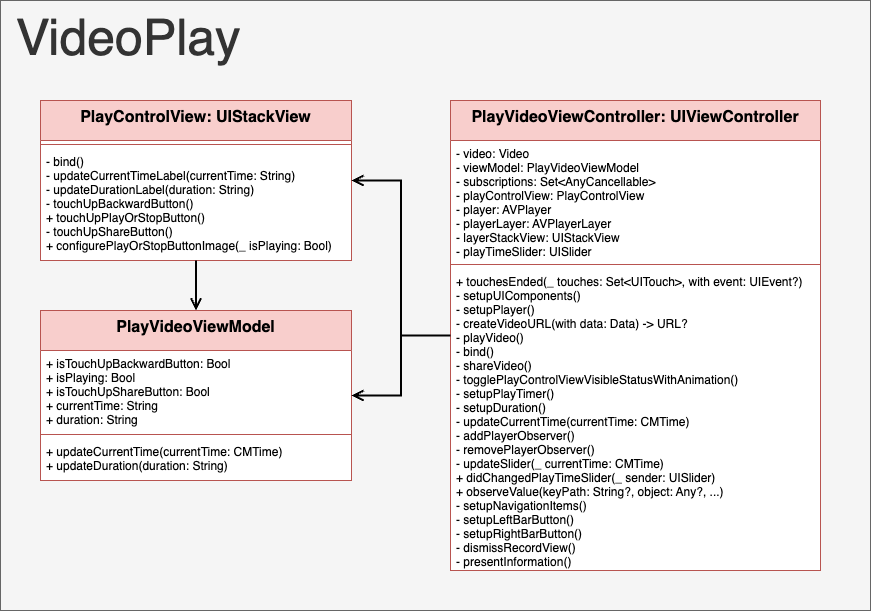

The diagram above was exported from draw.io. Its source (the exported page's mxGraphModel, read from the mxfile embedded in the PNG):
<mxGraphModel dx="4439" dy="-1291" grid="1" gridSize="10" guides="1" tooltips="1" connect="1" arrows="1" fold="1" page="1" pageScale="1" pageWidth="827" pageHeight="1169" math="0" shadow="0">
  <root>
    <mxCell id="0" />
    <mxCell id="1" parent="0" />
    <mxCell id="LO857TlbRjaM4ql8-taN-1" value="" style="group" vertex="1" connectable="0" parent="1">
      <mxGeometry x="-1870" y="3340" width="870" height="610" as="geometry" />
    </mxCell>
    <mxCell id="LO857TlbRjaM4ql8-taN-2" value="&amp;nbsp;VideoPlay" style="rounded=0;whiteSpace=wrap;html=1;fillColor=#f5f5f5;fontColor=#333333;strokeColor=#666666;align=left;verticalAlign=top;fontSize=50;" vertex="1" parent="LO857TlbRjaM4ql8-taN-1">
      <mxGeometry width="870" height="610" as="geometry" />
    </mxCell>
    <mxCell id="LO857TlbRjaM4ql8-taN-3" value="PlayControlView: UIStackView" style="swimlane;fontStyle=1;align=center;verticalAlign=top;childLayout=stackLayout;horizontal=1;startSize=40;horizontalStack=0;resizeParent=1;resizeParentMax=0;resizeLast=0;collapsible=1;marginBottom=0;fillColor=#f8cecc;strokeColor=#b85450;swimlaneFillColor=#FFFFFF;fontColor=#000000;fontSize=16;" vertex="1" parent="LO857TlbRjaM4ql8-taN-1">
      <mxGeometry x="40" y="100" width="311" height="160" as="geometry" />
    </mxCell>
    <mxCell id="LO857TlbRjaM4ql8-taN-4" value="" style="line;strokeWidth=1;fillColor=none;align=left;verticalAlign=middle;spacingTop=-1;spacingLeft=3;spacingRight=3;rotatable=0;labelPosition=right;points=[];portConstraint=eastwest;strokeColor=inherit;fontColor=#000000;" vertex="1" parent="LO857TlbRjaM4ql8-taN-3">
      <mxGeometry y="40" width="311" height="8" as="geometry" />
    </mxCell>
    <mxCell id="LO857TlbRjaM4ql8-taN-5" value="- bind()&#10;- updateCurrentTimeLabel(currentTime: String)&#10;- updateDurationLabel(duration: String)&#10;- touchUpBackwardButton()&#10;+ touchUpPlayOrStopButton()&#10;- touchUpShareButton()&#10;+ configurePlayOrStopButtonImage(_ isPlaying: Bool)" style="text;strokeColor=none;fillColor=none;align=left;verticalAlign=top;spacingLeft=4;spacingRight=4;overflow=hidden;rotatable=0;points=[[0,0.5],[1,0.5]];portConstraint=eastwest;fontColor=#000000;" vertex="1" parent="LO857TlbRjaM4ql8-taN-3">
      <mxGeometry y="48" width="311" height="112" as="geometry" />
    </mxCell>
    <mxCell id="LO857TlbRjaM4ql8-taN-6" style="edgeStyle=orthogonalEdgeStyle;shape=connector;rounded=0;orthogonalLoop=1;jettySize=auto;html=1;labelBackgroundColor=default;strokeColor=#000000;strokeWidth=2;fontFamily=Helvetica;fontSize=11;fontColor=default;endArrow=open;endFill=0;endSize=8;" edge="1" parent="LO857TlbRjaM4ql8-taN-1" source="LO857TlbRjaM4ql8-taN-7" target="LO857TlbRjaM4ql8-taN-3">
      <mxGeometry relative="1" as="geometry" />
    </mxCell>
    <mxCell id="LO857TlbRjaM4ql8-taN-7" value="PlayVideoViewController: UIViewController" style="swimlane;fontStyle=1;align=center;verticalAlign=top;childLayout=stackLayout;horizontal=1;startSize=40;horizontalStack=0;resizeParent=1;resizeParentMax=0;resizeLast=0;collapsible=1;marginBottom=0;fillColor=#f8cecc;strokeColor=#b85450;swimlaneFillColor=#FFFFFF;fontColor=#000000;fontSize=16;" vertex="1" parent="LO857TlbRjaM4ql8-taN-1">
      <mxGeometry x="450" y="100" width="370" height="470" as="geometry" />
    </mxCell>
    <mxCell id="LO857TlbRjaM4ql8-taN-8" value="- video: Video&#10;- viewModel: PlayVideoViewModel&#10;- subscriptions: Set&lt;AnyCancellable&gt;&#10;- playControlView: PlayControlView&#10;- player: AVPlayer&#10;- playerLayer: AVPlayerLayer&#10;- layerStackView: UIStackView&#10;- playTimeSlider: UISlider" style="text;strokeColor=none;fillColor=none;align=left;verticalAlign=top;spacingLeft=4;spacingRight=4;overflow=hidden;rotatable=0;points=[[0,0.5],[1,0.5]];portConstraint=eastwest;fontColor=#000000;" vertex="1" parent="LO857TlbRjaM4ql8-taN-7">
      <mxGeometry y="40" width="370" height="120" as="geometry" />
    </mxCell>
    <mxCell id="LO857TlbRjaM4ql8-taN-9" value="" style="line;strokeWidth=1;fillColor=none;align=left;verticalAlign=middle;spacingTop=-1;spacingLeft=3;spacingRight=3;rotatable=0;labelPosition=right;points=[];portConstraint=eastwest;strokeColor=inherit;fontColor=#000000;" vertex="1" parent="LO857TlbRjaM4ql8-taN-7">
      <mxGeometry y="160" width="370" height="8" as="geometry" />
    </mxCell>
    <mxCell id="LO857TlbRjaM4ql8-taN-10" value="+ touchesEnded(_ touches: Set&lt;UITouch&gt;, with event: UIEvent?)   &#10;- setupUIComponents()&#10;- setupPlayer()&#10;- createVideoURL(with data: Data) -&gt; URL?&#10;- playVideo()&#10;- bind()&#10;- shareVideo()&#10;- togglePlayControlViewVisibleStatusWithAnimation()&#10;- setupPlayTimer()&#10;- setupDuration()&#10;- updateCurrentTime(currentTime: CMTime)&#10;- addPlayerObserver()&#10;- removePlayerObserver()&#10;- updateSlider(_ currentTime: CMTime)&#10;+ didChangedPlayTimeSlider(_ sender: UISlider)  &#10;+ observeValue(keyPath: String?, object: Any?, ...)&#10;- setupNavigationItems()&#10;- setupLeftBarButton()&#10;- setupRightBarButton()&#10;- dismissRecordView()&#10;- presentInformation()" style="text;strokeColor=none;fillColor=none;align=left;verticalAlign=top;spacingLeft=4;spacingRight=4;overflow=hidden;rotatable=0;points=[[0,0.5],[1,0.5]];portConstraint=eastwest;fontColor=#000000;" vertex="1" parent="LO857TlbRjaM4ql8-taN-7">
      <mxGeometry y="168" width="370" height="302" as="geometry" />
    </mxCell>
    <mxCell id="LO857TlbRjaM4ql8-taN-11" value="PlayVideoViewModel" style="swimlane;fontStyle=1;align=center;verticalAlign=top;childLayout=stackLayout;horizontal=1;startSize=40;horizontalStack=0;resizeParent=1;resizeParentMax=0;resizeLast=0;collapsible=1;marginBottom=0;fillColor=#f8cecc;strokeColor=#b85450;swimlaneFillColor=#FFFFFF;fontColor=#000000;fontSize=16;" vertex="1" parent="LO857TlbRjaM4ql8-taN-1">
      <mxGeometry x="40" y="310" width="311" height="170" as="geometry" />
    </mxCell>
    <mxCell id="LO857TlbRjaM4ql8-taN-12" value="+ isTouchUpBackwardButton: Bool&#10;+ isPlaying: Bool&#10;+ isTouchUpShareButton: Bool&#10;+ currentTime: String&#10;+ duration: String" style="text;strokeColor=none;fillColor=none;align=left;verticalAlign=top;spacingLeft=4;spacingRight=4;overflow=hidden;rotatable=0;points=[[0,0.5],[1,0.5]];portConstraint=eastwest;fontColor=#000000;" vertex="1" parent="LO857TlbRjaM4ql8-taN-11">
      <mxGeometry y="40" width="311" height="80" as="geometry" />
    </mxCell>
    <mxCell id="LO857TlbRjaM4ql8-taN-13" value="" style="line;strokeWidth=1;fillColor=none;align=left;verticalAlign=middle;spacingTop=-1;spacingLeft=3;spacingRight=3;rotatable=0;labelPosition=right;points=[];portConstraint=eastwest;strokeColor=inherit;fontColor=#000000;" vertex="1" parent="LO857TlbRjaM4ql8-taN-11">
      <mxGeometry y="120" width="311" height="8" as="geometry" />
    </mxCell>
    <mxCell id="LO857TlbRjaM4ql8-taN-14" value="+ updateCurrentTime(currentTime: CMTime)&#10;+ updateDuration(duration: String)" style="text;strokeColor=none;fillColor=none;align=left;verticalAlign=top;spacingLeft=4;spacingRight=4;overflow=hidden;rotatable=0;points=[[0,0.5],[1,0.5]];portConstraint=eastwest;fontColor=#000000;" vertex="1" parent="LO857TlbRjaM4ql8-taN-11">
      <mxGeometry y="128" width="311" height="42" as="geometry" />
    </mxCell>
    <mxCell id="LO857TlbRjaM4ql8-taN-15" style="edgeStyle=orthogonalEdgeStyle;shape=connector;rounded=0;orthogonalLoop=1;jettySize=auto;html=1;entryX=0.5;entryY=0;entryDx=0;entryDy=0;labelBackgroundColor=default;strokeColor=#000000;strokeWidth=2;fontFamily=Helvetica;fontSize=11;fontColor=default;endArrow=open;endFill=0;endSize=8;" edge="1" parent="LO857TlbRjaM4ql8-taN-1" source="LO857TlbRjaM4ql8-taN-3" target="LO857TlbRjaM4ql8-taN-11">
      <mxGeometry relative="1" as="geometry" />
    </mxCell>
    <mxCell id="LO857TlbRjaM4ql8-taN-16" style="edgeStyle=orthogonalEdgeStyle;shape=connector;rounded=0;orthogonalLoop=1;jettySize=auto;html=1;labelBackgroundColor=default;strokeColor=#000000;strokeWidth=2;fontFamily=Helvetica;fontSize=11;fontColor=default;endArrow=open;endFill=0;endSize=8;" edge="1" parent="LO857TlbRjaM4ql8-taN-1" source="LO857TlbRjaM4ql8-taN-7" target="LO857TlbRjaM4ql8-taN-11">
      <mxGeometry relative="1" as="geometry" />
    </mxCell>
  </root>
</mxGraphModel>